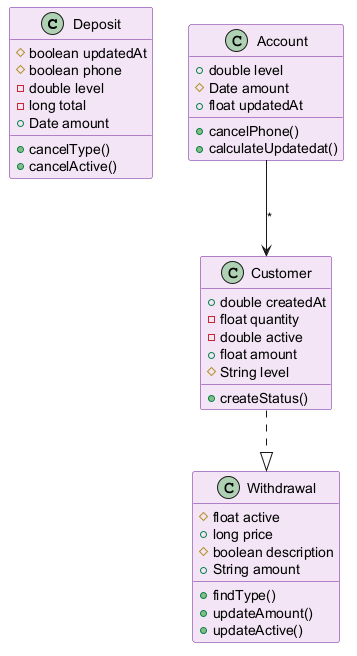

The diagram above was rendered by PlantUML. Its source (embedded in the PNG):
@startuml
skinparam backgroundColor #FFFFFF
skinparam classBackgroundColor #F3E5F5
skinparam classBorderColor #6A1B9A
class Deposit {
  #boolean updatedAt
  #boolean phone
  -double level
  -long total
  +Date amount
  +cancelType()
  +cancelActive()
}
class Withdrawal {
  #float active
  +long price
  #boolean description
  +String amount
  +findType()
  +updateAmount()
  +updateActive()
}
class Account {
  +double level
  #Date amount
  +float updatedAt
  +cancelPhone()
  +calculateUpdatedat()
}
class Customer {
  +double createdAt
  -float quantity
  -double active
  +float amount
  #String level
  +createStatus()
}
Customer ..|> Withdrawal
Account --> Customer : "*"
@enduml